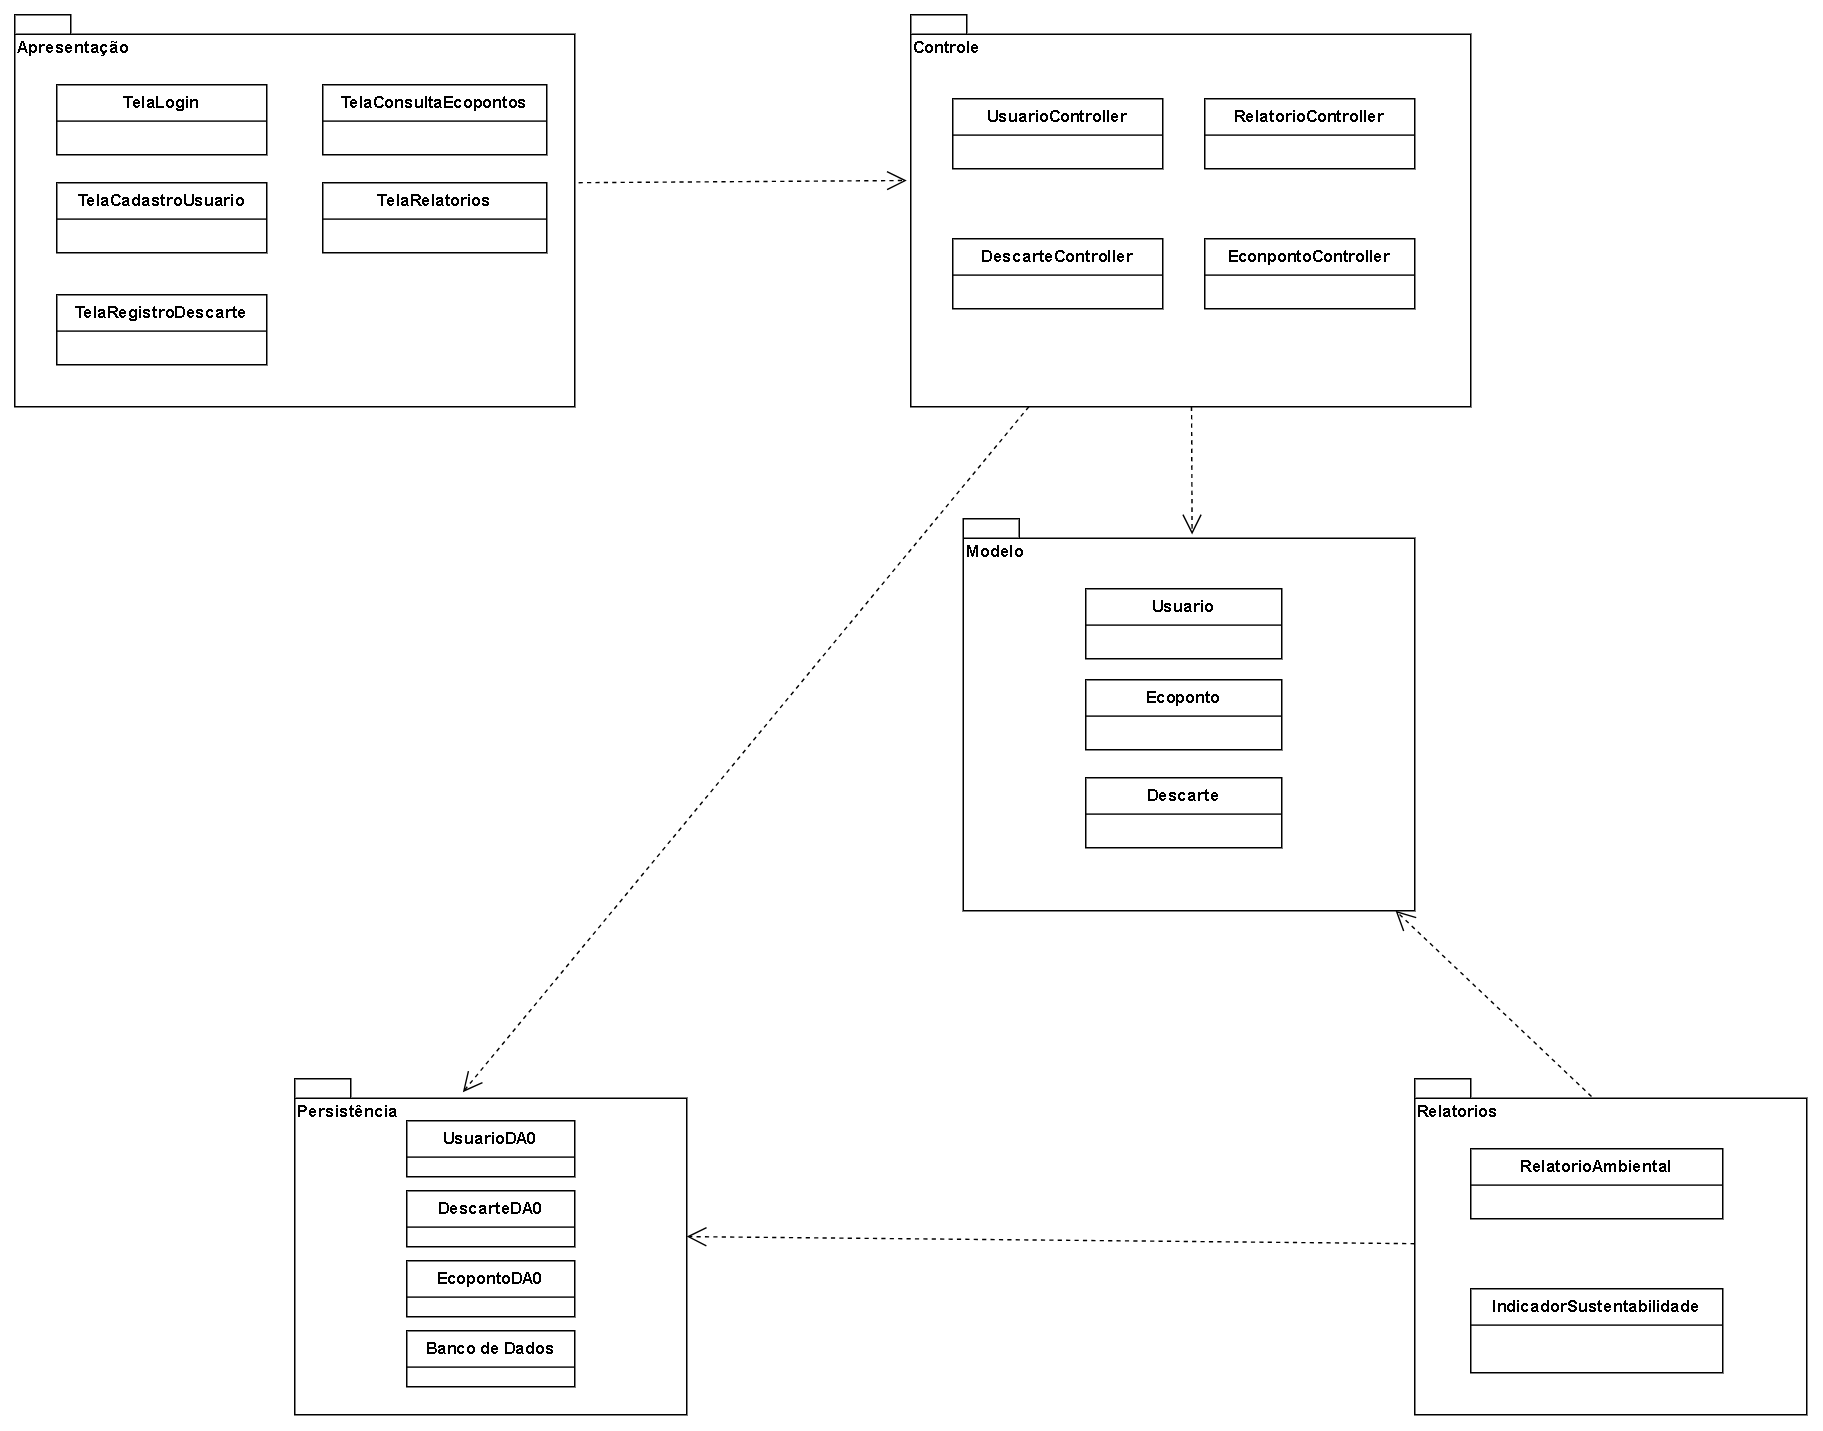

The diagram above was exported from draw.io. Its source (the exported page's mxGraphModel, read from the mxfile embedded in the PNG):
<mxGraphModel dx="1030" dy="626" grid="1" gridSize="10" guides="1" tooltips="1" connect="1" arrows="1" fold="1" page="1" pageScale="1" pageWidth="827" pageHeight="1169" math="0" shadow="0">
  <root>
    <mxCell id="0" />
    <mxCell id="1" parent="0" />
    <mxCell id="ZFyWpcrPuqNtzm75USXP-1" parent="1" style="shape=folder;fontStyle=1;spacingTop=10;tabWidth=40;tabHeight=14;tabPosition=left;html=1;whiteSpace=wrap;labelPosition=center;verticalLabelPosition=middle;align=left;verticalAlign=top;" value="Apresentação&lt;div&gt;&lt;br&gt;&lt;/div&gt;" vertex="1">
      <mxGeometry height="280" width="400" x="80" y="40" as="geometry" />
    </mxCell>
    <mxCell id="ZFyWpcrPuqNtzm75USXP-27" parent="1" style="swimlane;fontStyle=0;childLayout=stackLayout;horizontal=1;startSize=26;fillColor=none;horizontalStack=0;resizeParent=1;resizeParentMax=0;resizeLast=0;collapsible=1;marginBottom=0;whiteSpace=wrap;html=1;" value="&lt;div style=&quot;text-align: justify;&quot;&gt;&lt;b style=&quot;background-color: transparent; color: light-dark(rgb(0, 0, 0), rgb(255, 255, 255));&quot;&gt;TelaLogin&lt;/b&gt;&lt;/div&gt;" vertex="1">
      <mxGeometry height="50" width="150" x="110" y="90" as="geometry" />
    </mxCell>
    <mxCell id="ZFyWpcrPuqNtzm75USXP-31" parent="1" style="swimlane;fontStyle=0;childLayout=stackLayout;horizontal=1;startSize=26;fillColor=none;horizontalStack=0;resizeParent=1;resizeParentMax=0;resizeLast=0;collapsible=1;marginBottom=0;whiteSpace=wrap;html=1;" value="&lt;div style=&quot;text-align: justify;&quot;&gt;&lt;b style=&quot;background-color: transparent; color: light-dark(rgb(0, 0, 0), rgb(255, 255, 255));&quot;&gt;TelaCadastroUsuario&lt;/b&gt;&lt;/div&gt;" vertex="1">
      <mxGeometry height="50" width="150" x="110" y="160" as="geometry" />
    </mxCell>
    <mxCell id="ZFyWpcrPuqNtzm75USXP-33" parent="1" style="swimlane;fontStyle=0;childLayout=stackLayout;horizontal=1;startSize=26;fillColor=none;horizontalStack=0;resizeParent=1;resizeParentMax=0;resizeLast=0;collapsible=1;marginBottom=0;whiteSpace=wrap;html=1;" value="&lt;div style=&quot;text-align: justify;&quot;&gt;&lt;b style=&quot;background-color: transparent; color: light-dark(rgb(0, 0, 0), rgb(255, 255, 255));&quot;&gt;TelaRegistroDescarte&lt;/b&gt;&lt;/div&gt;" vertex="1">
      <mxGeometry height="50" width="150" x="110" y="240" as="geometry">
        <mxRectangle height="30" width="160" x="130" y="240" as="alternateBounds" />
      </mxGeometry>
    </mxCell>
    <mxCell id="ZFyWpcrPuqNtzm75USXP-34" parent="1" style="swimlane;fontStyle=0;childLayout=stackLayout;horizontal=1;startSize=26;fillColor=none;horizontalStack=0;resizeParent=1;resizeParentMax=0;resizeLast=0;collapsible=1;marginBottom=0;whiteSpace=wrap;html=1;align=center;" value="&lt;div style=&quot;text-align: justify;&quot;&gt;&lt;b style=&quot;background-color: transparent; color: light-dark(rgb(0, 0, 0), rgb(255, 255, 255));&quot;&gt;TelaConsultaEcopontos&lt;/b&gt;&lt;/div&gt;" vertex="1">
      <mxGeometry height="50" width="160" x="300" y="90" as="geometry">
        <mxRectangle height="30" width="180" x="300" y="90" as="alternateBounds" />
      </mxGeometry>
    </mxCell>
    <mxCell id="ZFyWpcrPuqNtzm75USXP-35" parent="1" style="swimlane;fontStyle=0;childLayout=stackLayout;horizontal=1;startSize=26;fillColor=none;horizontalStack=0;resizeParent=1;resizeParentMax=0;resizeLast=0;collapsible=1;marginBottom=0;whiteSpace=wrap;html=1;" value="&lt;b&gt;TelaRelatorios&lt;/b&gt;" vertex="1">
      <mxGeometry height="50" width="160" x="300" y="160" as="geometry" />
    </mxCell>
    <mxCell id="ZFyWpcrPuqNtzm75USXP-37" parent="1" style="shape=folder;fontStyle=1;spacingTop=10;tabWidth=40;tabHeight=14;tabPosition=left;html=1;whiteSpace=wrap;labelPosition=center;verticalLabelPosition=middle;align=left;verticalAlign=top;" value="Controle" vertex="1">
      <mxGeometry height="280" width="400" x="720" y="40" as="geometry" />
    </mxCell>
    <mxCell id="ZFyWpcrPuqNtzm75USXP-38" parent="1" style="swimlane;fontStyle=0;childLayout=stackLayout;horizontal=1;startSize=26;fillColor=none;horizontalStack=0;resizeParent=1;resizeParentMax=0;resizeLast=0;collapsible=1;marginBottom=0;whiteSpace=wrap;html=1;align=center;" value="&lt;div style=&quot;text-align: justify;&quot;&gt;&lt;b style=&quot;background-color: transparent; color: light-dark(rgb(0, 0, 0), rgb(255, 255, 255));&quot;&gt;UsuarioController&lt;/b&gt;&lt;/div&gt;" vertex="1">
      <mxGeometry height="50" width="150" x="750" y="100" as="geometry" />
    </mxCell>
    <mxCell id="ZFyWpcrPuqNtzm75USXP-39" parent="1" style="swimlane;fontStyle=0;childLayout=stackLayout;horizontal=1;startSize=26;fillColor=none;horizontalStack=0;resizeParent=1;resizeParentMax=0;resizeLast=0;collapsible=1;marginBottom=0;whiteSpace=wrap;html=1;" value="&lt;b&gt;DescarteController&lt;/b&gt;" vertex="1">
      <mxGeometry height="50" width="150" x="750" y="200" as="geometry" />
    </mxCell>
    <mxCell id="ZFyWpcrPuqNtzm75USXP-43" parent="1" style="swimlane;fontStyle=0;childLayout=stackLayout;horizontal=1;startSize=26;fillColor=none;horizontalStack=0;resizeParent=1;resizeParentMax=0;resizeLast=0;collapsible=1;marginBottom=0;whiteSpace=wrap;html=1;" value="&lt;b&gt;EconpontoController&lt;/b&gt;" vertex="1">
      <mxGeometry height="50" width="150" x="930" y="200" as="geometry" />
    </mxCell>
    <mxCell id="ZFyWpcrPuqNtzm75USXP-44" parent="1" style="swimlane;fontStyle=0;childLayout=stackLayout;horizontal=1;startSize=26;fillColor=none;horizontalStack=0;resizeParent=1;resizeParentMax=0;resizeLast=0;collapsible=1;marginBottom=0;whiteSpace=wrap;html=1;align=center;" value="&lt;div style=&quot;text-align: justify;&quot;&gt;&lt;b style=&quot;background-color: transparent; color: light-dark(rgb(0, 0, 0), rgb(255, 255, 255));&quot;&gt;RelatorioController&lt;/b&gt;&lt;/div&gt;" vertex="1">
      <mxGeometry height="50" width="150" x="930" y="100" as="geometry" />
    </mxCell>
    <mxCell id="y1OIEZKiyYiuTvWIFzcw-1" parent="1" style="shape=folder;fontStyle=1;spacingTop=10;tabWidth=40;tabHeight=14;tabPosition=left;html=1;whiteSpace=wrap;labelPosition=center;verticalLabelPosition=middle;align=left;verticalAlign=top;" value="Modelo" vertex="1">
      <mxGeometry height="280" width="322.5" x="757.5" y="400" as="geometry" />
    </mxCell>
    <mxCell id="y1OIEZKiyYiuTvWIFzcw-2" edge="1" parent="1" style="endArrow=open;endSize=12;dashed=1;html=1;rounded=0;entryX=-0.007;entryY=0.423;entryDx=0;entryDy=0;entryPerimeter=0;" target="ZFyWpcrPuqNtzm75USXP-37" value="">
      <mxGeometry relative="1" width="160" as="geometry">
        <mxPoint x="482.8" y="160" as="sourcePoint" />
        <mxPoint x="610" y="159" as="targetPoint" />
      </mxGeometry>
    </mxCell>
    <mxCell id="y1OIEZKiyYiuTvWIFzcw-3" edge="1" parent="1" source="ZFyWpcrPuqNtzm75USXP-37" style="endArrow=open;endSize=12;dashed=1;html=1;rounded=0;entryX=0.507;entryY=0.04;entryDx=0;entryDy=0;entryPerimeter=0;" target="y1OIEZKiyYiuTvWIFzcw-1" value="">
      <mxGeometry relative="1" width="160" as="geometry">
        <mxPoint x="810" y="330" as="sourcePoint" />
        <mxPoint x="970" y="330" as="targetPoint" />
      </mxGeometry>
    </mxCell>
    <mxCell id="y1OIEZKiyYiuTvWIFzcw-4" parent="1" style="swimlane;fontStyle=0;childLayout=stackLayout;horizontal=1;startSize=26;fillColor=none;horizontalStack=0;resizeParent=1;resizeParentMax=0;resizeLast=0;collapsible=1;marginBottom=0;whiteSpace=wrap;html=1;" value="&lt;b&gt;Usuario&lt;/b&gt;" vertex="1">
      <mxGeometry height="50" width="140" x="845" y="450" as="geometry" />
    </mxCell>
    <mxCell id="y1OIEZKiyYiuTvWIFzcw-5" parent="1" style="swimlane;fontStyle=0;childLayout=stackLayout;horizontal=1;startSize=26;fillColor=none;horizontalStack=0;resizeParent=1;resizeParentMax=0;resizeLast=0;collapsible=1;marginBottom=0;whiteSpace=wrap;html=1;" value="&lt;b&gt;Descarte&lt;/b&gt;" vertex="1">
      <mxGeometry height="50" width="140" x="845" y="585" as="geometry" />
    </mxCell>
    <mxCell id="y1OIEZKiyYiuTvWIFzcw-6" parent="1" style="swimlane;fontStyle=0;childLayout=stackLayout;horizontal=1;startSize=26;fillColor=none;horizontalStack=0;resizeParent=1;resizeParentMax=0;resizeLast=0;collapsible=1;marginBottom=0;whiteSpace=wrap;html=1;" value="&lt;b&gt;Ecoponto&lt;/b&gt;" vertex="1">
      <mxGeometry height="50" width="140" x="845" y="515" as="geometry" />
    </mxCell>
    <mxCell id="y1OIEZKiyYiuTvWIFzcw-10" parent="1" style="shape=folder;fontStyle=1;spacingTop=10;tabWidth=40;tabHeight=14;tabPosition=left;html=1;whiteSpace=wrap;labelPosition=center;verticalLabelPosition=middle;align=left;verticalAlign=top;" value="Persistência" vertex="1">
      <mxGeometry height="240" width="280" x="280" y="800" as="geometry" />
    </mxCell>
    <mxCell id="y1OIEZKiyYiuTvWIFzcw-11" parent="1" style="shape=folder;fontStyle=1;spacingTop=10;tabWidth=40;tabHeight=14;tabPosition=left;html=1;whiteSpace=wrap;labelPosition=center;verticalLabelPosition=middle;align=left;verticalAlign=top;" value="Relatorios" vertex="1">
      <mxGeometry height="240" width="280" x="1080" y="800" as="geometry" />
    </mxCell>
    <mxCell id="y1OIEZKiyYiuTvWIFzcw-13" parent="1" style="swimlane;fontStyle=0;childLayout=stackLayout;horizontal=1;startSize=26;fillColor=none;horizontalStack=0;resizeParent=1;resizeParentMax=0;resizeLast=0;collapsible=1;marginBottom=0;whiteSpace=wrap;html=1;" value="&lt;b&gt;UsuarioDA0&lt;/b&gt;" vertex="1">
      <mxGeometry height="40" width="120" x="360" y="830" as="geometry" />
    </mxCell>
    <mxCell id="y1OIEZKiyYiuTvWIFzcw-14" parent="1" style="swimlane;fontStyle=0;childLayout=stackLayout;horizontal=1;startSize=26;fillColor=none;horizontalStack=0;resizeParent=1;resizeParentMax=0;resizeLast=0;collapsible=1;marginBottom=0;whiteSpace=wrap;html=1;" value="&lt;b&gt;DescarteDA0&lt;/b&gt;" vertex="1">
      <mxGeometry height="40" width="120" x="360" y="880" as="geometry" />
    </mxCell>
    <mxCell id="y1OIEZKiyYiuTvWIFzcw-15" parent="1" style="swimlane;fontStyle=0;childLayout=stackLayout;horizontal=1;startSize=26;fillColor=none;horizontalStack=0;resizeParent=1;resizeParentMax=0;resizeLast=0;collapsible=1;marginBottom=0;whiteSpace=wrap;html=1;" value="&lt;b&gt;EcopontoDA0&lt;/b&gt;" vertex="1">
      <mxGeometry height="40" width="120" x="360" y="930" as="geometry" />
    </mxCell>
    <mxCell id="y1OIEZKiyYiuTvWIFzcw-16" parent="1" style="swimlane;fontStyle=0;childLayout=stackLayout;horizontal=1;startSize=26;fillColor=none;horizontalStack=0;resizeParent=1;resizeParentMax=0;resizeLast=0;collapsible=1;marginBottom=0;whiteSpace=wrap;html=1;" value="&lt;b&gt;Banco de Dados&lt;/b&gt;" vertex="1">
      <mxGeometry height="40" width="120" x="360" y="980" as="geometry" />
    </mxCell>
    <mxCell id="y1OIEZKiyYiuTvWIFzcw-17" parent="1" style="swimlane;fontStyle=0;childLayout=stackLayout;horizontal=1;startSize=26;fillColor=none;horizontalStack=0;resizeParent=1;resizeParentMax=0;resizeLast=0;collapsible=1;marginBottom=0;whiteSpace=wrap;html=1;" value="&lt;b&gt;RelatorioAmbiental&lt;/b&gt;" vertex="1">
      <mxGeometry height="50" width="180" x="1120" y="850" as="geometry" />
    </mxCell>
    <mxCell id="y1OIEZKiyYiuTvWIFzcw-18" parent="1" style="swimlane;fontStyle=0;childLayout=stackLayout;horizontal=1;startSize=26;fillColor=none;horizontalStack=0;resizeParent=1;resizeParentMax=0;resizeLast=0;collapsible=1;marginBottom=0;whiteSpace=wrap;html=1;" value="&lt;b&gt;IndicadorSustentabilidade&lt;/b&gt;" vertex="1">
      <mxGeometry height="60" width="180" x="1120" y="950" as="geometry" />
    </mxCell>
    <mxCell id="y1OIEZKiyYiuTvWIFzcw-19" edge="1" parent="1" source="y1OIEZKiyYiuTvWIFzcw-11" style="endArrow=open;endSize=12;dashed=1;html=1;rounded=0;exitX=0.451;exitY=0.053;exitDx=0;exitDy=0;exitPerimeter=0;" target="y1OIEZKiyYiuTvWIFzcw-1" value="">
      <mxGeometry relative="1" width="160" as="geometry">
        <mxPoint x="1139.58" y="660" as="sourcePoint" />
        <mxPoint x="1139.58" y="751" as="targetPoint" />
      </mxGeometry>
    </mxCell>
    <mxCell id="y1OIEZKiyYiuTvWIFzcw-20" edge="1" parent="1" source="y1OIEZKiyYiuTvWIFzcw-11" style="endArrow=open;endSize=12;dashed=1;html=1;rounded=0;exitX=0;exitY=0.491;exitDx=0;exitDy=0;exitPerimeter=0;entryX=1;entryY=0.47;entryDx=0;entryDy=0;entryPerimeter=0;" target="y1OIEZKiyYiuTvWIFzcw-10" value="">
      <mxGeometry relative="1" width="160" as="geometry">
        <mxPoint x="970" y="865" as="sourcePoint" />
        <mxPoint x="685" y="840" as="targetPoint" />
      </mxGeometry>
    </mxCell>
    <mxCell id="y1OIEZKiyYiuTvWIFzcw-21" edge="1" parent="1" source="ZFyWpcrPuqNtzm75USXP-37" style="endArrow=open;endSize=12;dashed=1;html=1;rounded=0;entryX=0.429;entryY=0.04;entryDx=0;entryDy=0;entryPerimeter=0;" target="y1OIEZKiyYiuTvWIFzcw-10" value="">
      <mxGeometry relative="1" width="160" as="geometry">
        <mxPoint x="760" y="562" as="sourcePoint" />
        <mxPoint x="360" y="560" as="targetPoint" />
      </mxGeometry>
    </mxCell>
  </root>
</mxGraphModel>